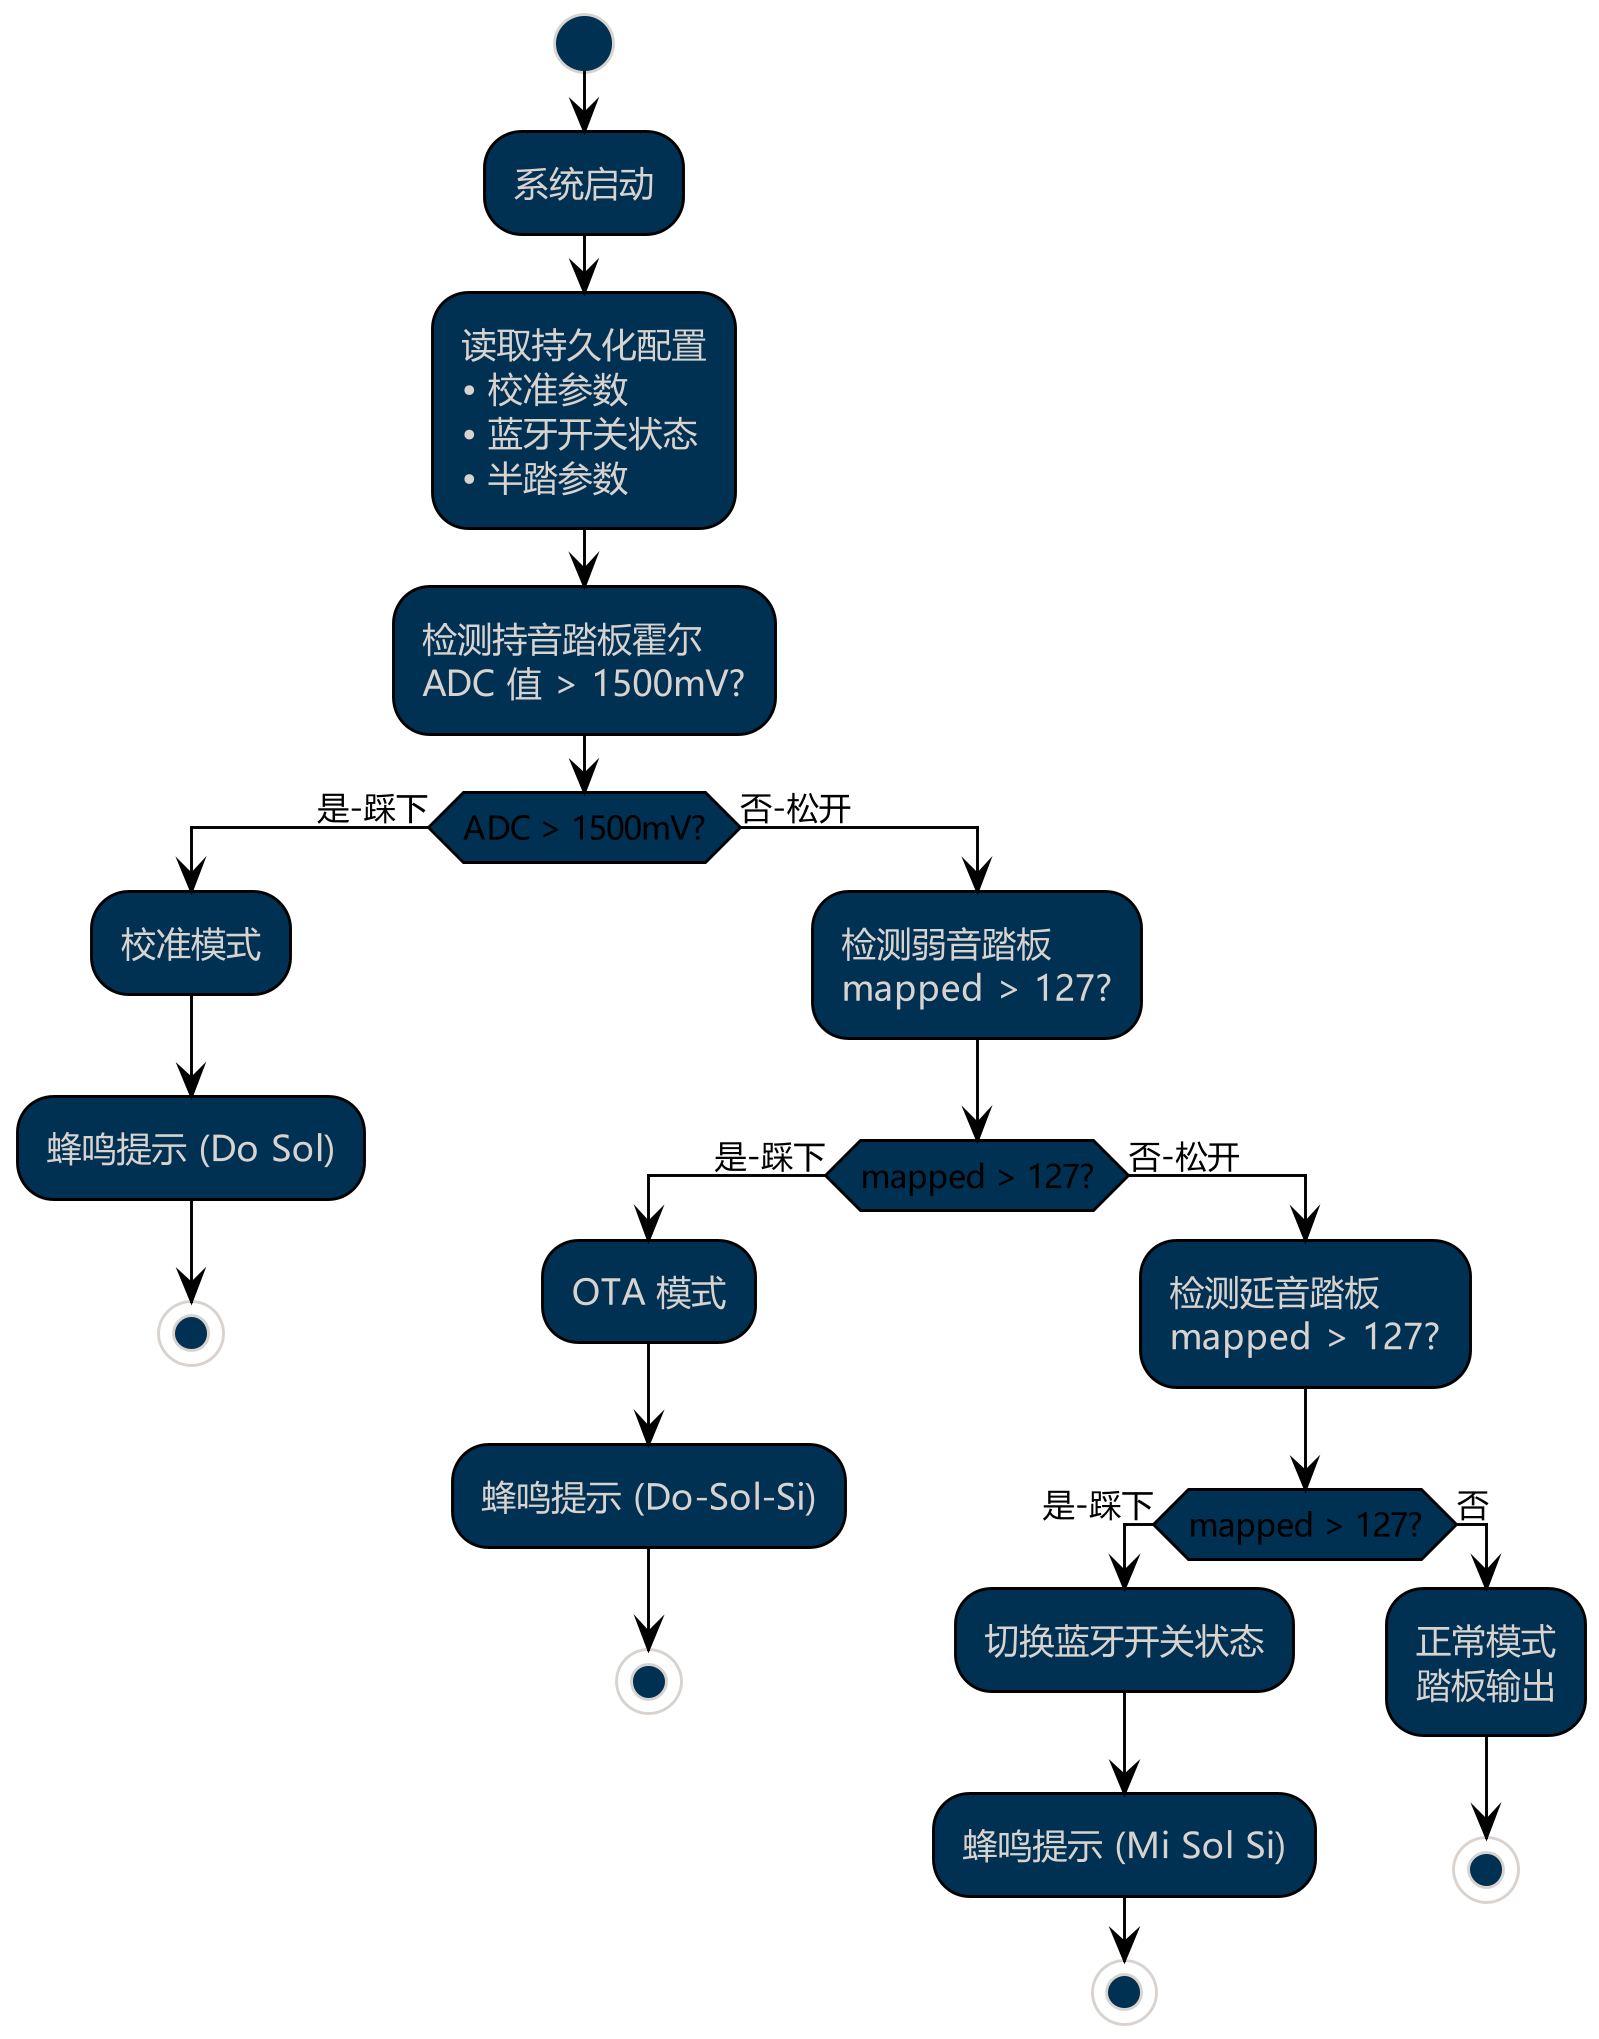

The diagram above was rendered by PlantUML. Its source (embedded in the PNG):
@startuml
!theme blueprint
skinparam dpi 280
skinparam backgroundColor transparent
skinparam defaultFontName Microsoft YaHei UI
skinparam activityBorderColor black
skinparam arrowColor black
skinparam arrowFontColor black
skinparam activityDiamondBorderColor black
skinparam activityDiamondFontColor black
skinparam activityBarColor black
skinparam handwritten false
'title 开机模式判断流程

start
:系统启动;
:读取持久化配置\n• 校准参数\n• 蓝牙开关状态\n• 半踏参数;
:检测持音踏板霍尔\nADC 值 > 1500mV?;
if (ADC > 1500mV?) then (是-踩下)
  :校准模式;
  :蜂鸣提示 (Do Sol);
  stop
else (否-松开)
  :检测弱音踏板\nmapped > 127?;
  if (mapped > 127?) then (是-踩下)
    :OTA 模式;
    :蜂鸣提示 (Do-Sol-Si);
    stop
  else (否-松开)
    :检测延音踏板\nmapped > 127?;
    if (mapped > 127?) then (是-踩下)
      :切换蓝牙开关状态;
      :蜂鸣提示 (Mi Sol Si);
      stop
    else (否)
      :正常模式\n踏板输出;
      stop
    endif
  endif
endif

@enduml